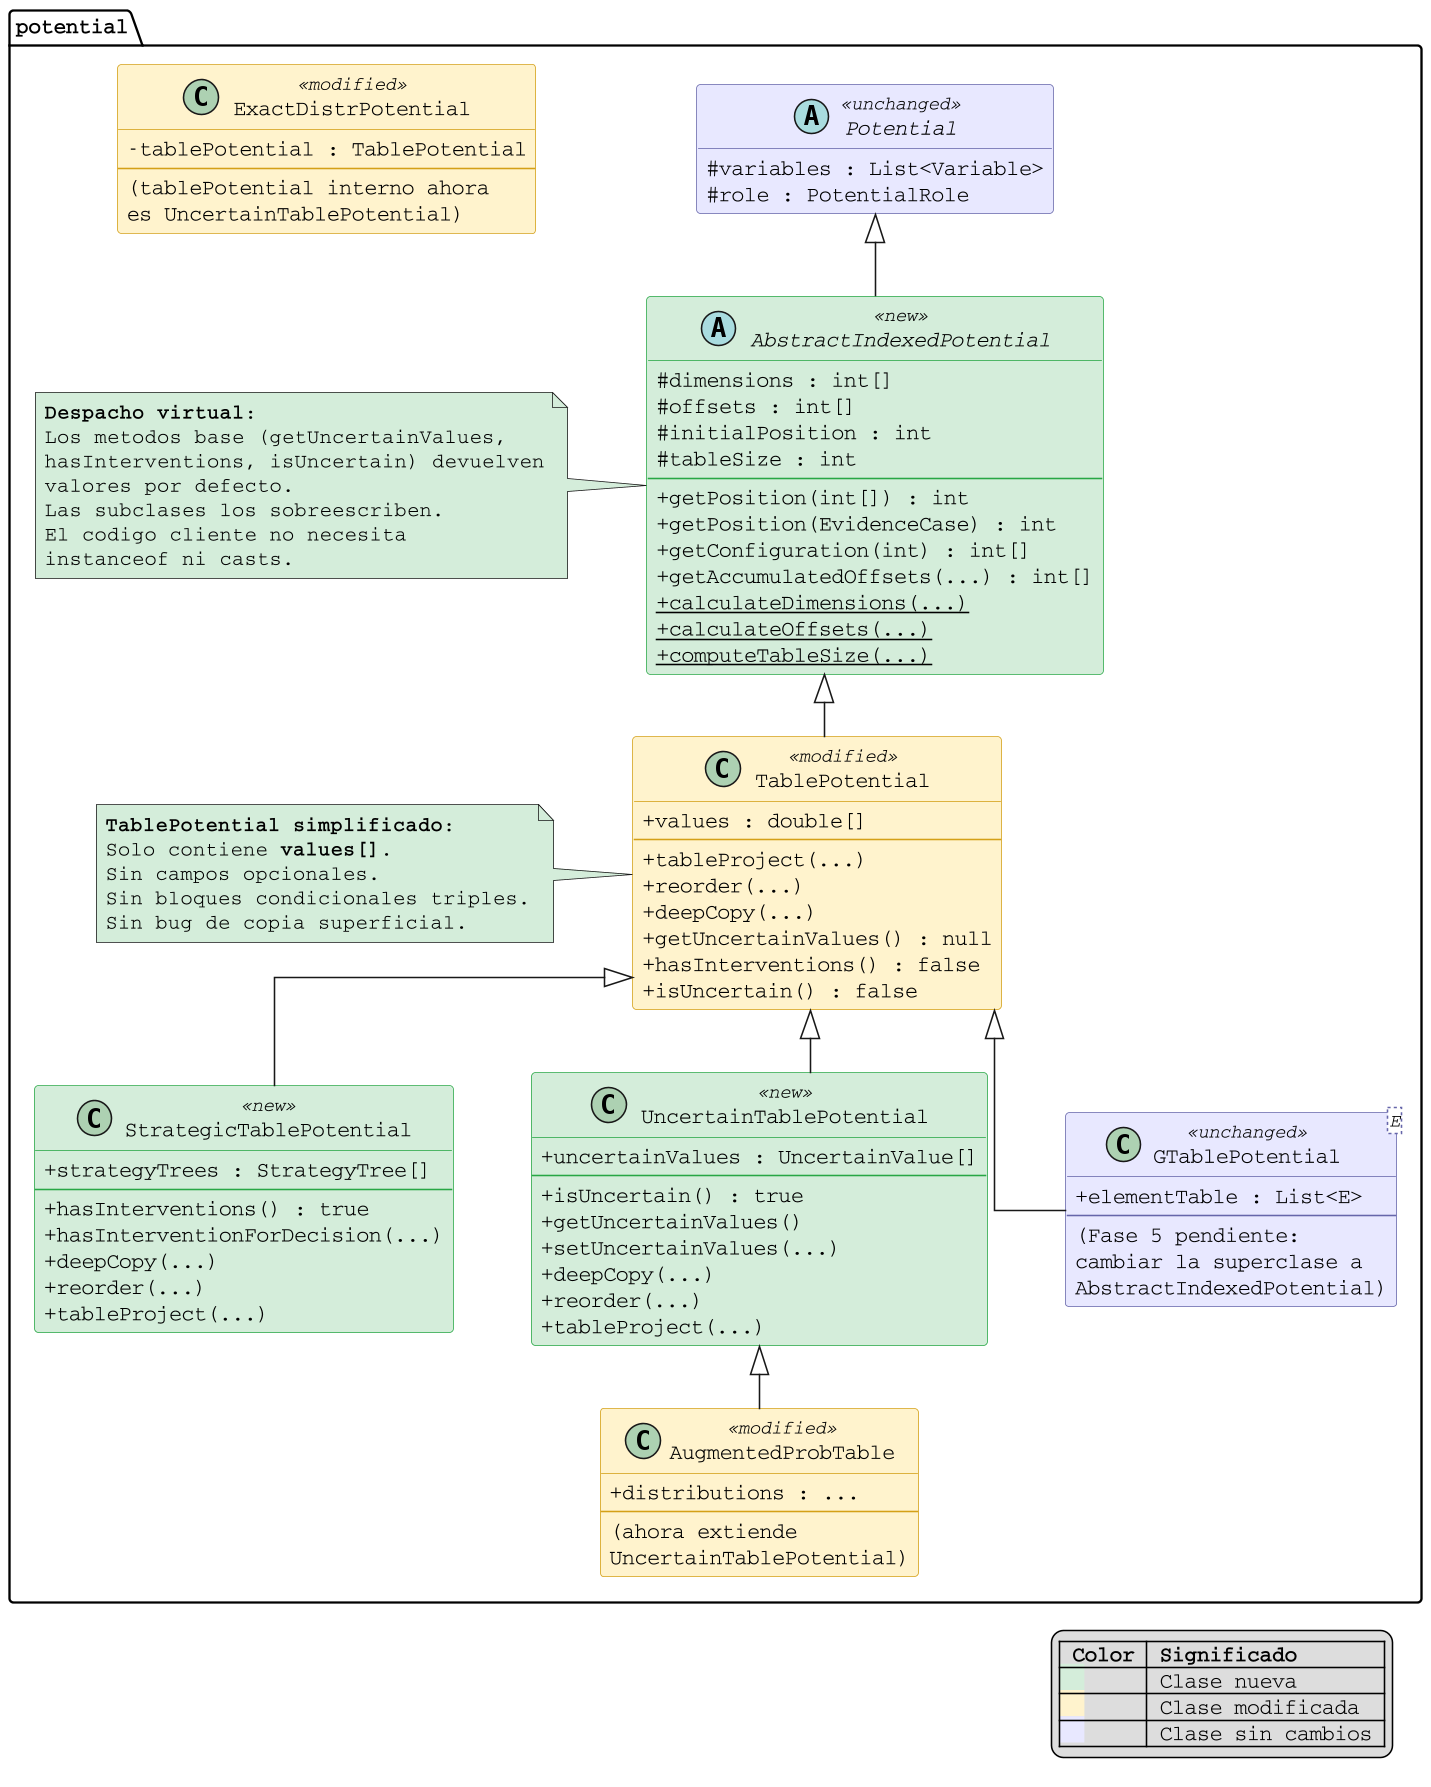

The diagram above was rendered by PlantUML. Its source (embedded in the PNG):
@startuml after
' ============================================================
' Jerarquia DESPUES del Rediseno 1 (Fases 1-4 completadas)
' Colores:
'   verde     = clases nuevas
'   amarillo  = clases modificadas
'   gris      = clases sin cambios
' ============================================================

skinparam defaultFontName Courier
skinparam classAttributeIconSize 0
skinparam linetype ortho
skinparam nodesep 50
skinparam ranksep 40
skinparam dpi 150

hide empty methods

skinparam class {
    BackgroundColor<<new>> #D4EDDA
    BorderColor<<new>> #28A745
    BackgroundColor<<modified>> #FFF3CD
    BorderColor<<modified>> #D4A017
    BackgroundColor<<unchanged>> #E8E8FF
    BorderColor<<unchanged>> #6666AA
}

package "potential" {

    abstract class Potential <<unchanged>> {
        #variables : List<Variable>
        #role : PotentialRole
    }

    abstract class AbstractIndexedPotential <<new>> {
        #dimensions : int[]
        #offsets : int[]
        #initialPosition : int
        #tableSize : int
        --
        +getPosition(int[]) : int
        +getPosition(EvidenceCase) : int
        +getConfiguration(int) : int[]
        +getAccumulatedOffsets(...) : int[]
        +{static} calculateDimensions(...)
        +{static} calculateOffsets(...)
        +{static} computeTableSize(...)
    }

    class TablePotential <<modified>> {
        +values : double[]
        --
        +tableProject(...)
        +reorder(...)
        +deepCopy(...)
        +getUncertainValues() : null
        +hasInterventions() : false
        +isUncertain() : false
    }

    class StrategicTablePotential <<new>> {
        +strategyTrees : StrategyTree[]
        --
        +hasInterventions() : true
        +hasInterventionForDecision(...)
        +deepCopy(...)
        +reorder(...)
        +tableProject(...)
    }

    class UncertainTablePotential <<new>> {
        +uncertainValues : UncertainValue[]
        --
        +isUncertain() : true
        +getUncertainValues()
        +setUncertainValues(...)
        +deepCopy(...)
        +reorder(...)
        +tableProject(...)
    }

    class "GTablePotential<E>" as GTablePotential <<unchanged>> {
        +elementTable : List<E>
        --
        (Fase 5 pendiente:
         cambiar la superclase a
         AbstractIndexedPotential)
    }

    class AugmentedProbTable <<modified>> {
        +distributions : ...
        --
        (ahora extiende
         UncertainTablePotential)
    }

    class ExactDistrPotential <<modified>> {
        -tablePotential : TablePotential
        --
        (tablePotential interno ahora
         es UncertainTablePotential)
    }

    Potential <|-- AbstractIndexedPotential
    AbstractIndexedPotential <|-- TablePotential
    TablePotential <|-- StrategicTablePotential
    TablePotential <|-- UncertainTablePotential
    TablePotential <|-- GTablePotential
    UncertainTablePotential <|-- AugmentedProbTable

    note left of TablePotential #D4EDDA
      <b>TablePotential simplificado</b>:
      Solo contiene <b>values[]</b>.
      Sin campos opcionales.
      Sin bloques condicionales triples.
      Sin bug de copia superficial.
    end note

    note left of AbstractIndexedPotential #D4EDDA
      <b>Despacho virtual</b>:
      Los metodos base (getUncertainValues,
      hasInterventions, isUncertain) devuelven
      valores por defecto.
      Las subclases los sobreescriben.
      El codigo cliente no necesita
      instanceof ni casts.
    end note

}

legend right
  |= Color |= Significado |
  |<back:#D4EDDA>  | Clase nueva |
  |<back:#FFF3CD>  | Clase modificada |
  |<back:#E8E8FF>  | Clase sin cambios |
endlegend

@enduml